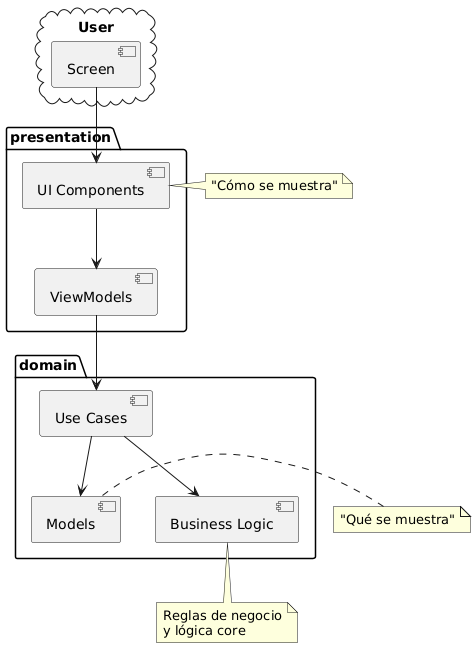

The diagram above was rendered by PlantUML. Its source (embedded in the PNG):
@startuml
package "presentation" {
    [UI Components]
    [ViewModels]
}

package "domain" {
    [Business Logic]
    [Models]
    [Use Cases]
}

cloud "User" {
    [Screen]
}

[Screen] --> [UI Components]
[UI Components] --> [ViewModels]
[ViewModels] --> [Use Cases]
[Use Cases] --> [Models]
[Use Cases] --> [Business Logic]

note right of [UI Components] : "Cómo se muestra"
note right of [Models] : "Qué se muestra"
note "Reglas de negocio\ny lógica core" as N1
[Business Logic] .. N1
@enduml